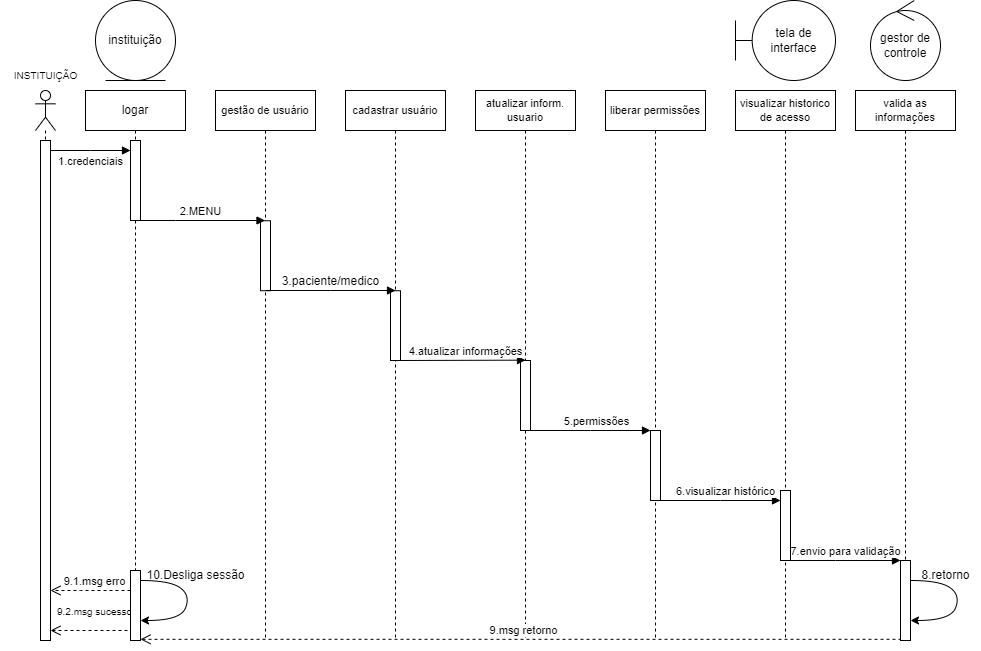

The diagram above was exported from draw.io. Its source (the exported page's mxGraphModel, read from the mxfile embedded in the PNG):
<mxGraphModel dx="2633" dy="522" grid="1" gridSize="10" guides="1" tooltips="1" connect="1" arrows="1" fold="1" page="1" pageScale="1" pageWidth="1654" pageHeight="2336" math="0" shadow="0">
  <root>
    <mxCell id="0" />
    <mxCell id="1" parent="0" />
    <mxCell id="t9AfbnQtfpFPkKWFSSn6-8" value="tela de interface" style="shape=umlBoundary;whiteSpace=wrap;html=1;" parent="1" vertex="1">
      <mxGeometry x="730" y="30" width="100" height="80" as="geometry" />
    </mxCell>
    <mxCell id="t9AfbnQtfpFPkKWFSSn6-9" value="atualizar inform.&lt;br style=&quot;font-size: 11px;&quot;&gt;usuario" style="shape=umlLifeline;perimeter=lifelinePerimeter;whiteSpace=wrap;html=1;container=1;dropTarget=0;collapsible=0;recursiveResize=0;outlineConnect=0;portConstraint=eastwest;newEdgeStyle={&quot;edgeStyle&quot;:&quot;elbowEdgeStyle&quot;,&quot;elbow&quot;:&quot;vertical&quot;,&quot;curved&quot;:0,&quot;rounded&quot;:0};fontSize=11;" parent="1" vertex="1">
      <mxGeometry x="470" y="120" width="100" height="550" as="geometry" />
    </mxCell>
    <mxCell id="t9AfbnQtfpFPkKWFSSn6-31" value="" style="html=1;points=[];perimeter=orthogonalPerimeter;outlineConnect=0;targetShapes=umlLifeline;portConstraint=eastwest;newEdgeStyle={&quot;edgeStyle&quot;:&quot;elbowEdgeStyle&quot;,&quot;elbow&quot;:&quot;vertical&quot;,&quot;curved&quot;:0,&quot;rounded&quot;:0};" parent="t9AfbnQtfpFPkKWFSSn6-9" vertex="1">
      <mxGeometry x="45" y="270" width="10" height="70" as="geometry" />
    </mxCell>
    <mxCell id="t9AfbnQtfpFPkKWFSSn6-10" value="liberar permissões" style="shape=umlLifeline;perimeter=lifelinePerimeter;whiteSpace=wrap;html=1;container=1;dropTarget=0;collapsible=0;recursiveResize=0;outlineConnect=0;portConstraint=eastwest;newEdgeStyle={&quot;edgeStyle&quot;:&quot;elbowEdgeStyle&quot;,&quot;elbow&quot;:&quot;vertical&quot;,&quot;curved&quot;:0,&quot;rounded&quot;:0};fontSize=11;" parent="1" vertex="1">
      <mxGeometry x="600" y="120" width="100" height="550" as="geometry" />
    </mxCell>
    <mxCell id="t9AfbnQtfpFPkKWFSSn6-11" value="cadastrar usuário" style="shape=umlLifeline;perimeter=lifelinePerimeter;whiteSpace=wrap;html=1;container=1;dropTarget=0;collapsible=0;recursiveResize=0;outlineConnect=0;portConstraint=eastwest;newEdgeStyle={&quot;edgeStyle&quot;:&quot;elbowEdgeStyle&quot;,&quot;elbow&quot;:&quot;vertical&quot;,&quot;curved&quot;:0,&quot;rounded&quot;:0};fontSize=11;" parent="1" vertex="1">
      <mxGeometry x="340" y="120" width="100" height="550" as="geometry" />
    </mxCell>
    <mxCell id="t9AfbnQtfpFPkKWFSSn6-30" value="" style="html=1;points=[];perimeter=orthogonalPerimeter;outlineConnect=0;targetShapes=umlLifeline;portConstraint=eastwest;newEdgeStyle={&quot;edgeStyle&quot;:&quot;elbowEdgeStyle&quot;,&quot;elbow&quot;:&quot;vertical&quot;,&quot;curved&quot;:0,&quot;rounded&quot;:0};" parent="t9AfbnQtfpFPkKWFSSn6-11" vertex="1">
      <mxGeometry x="45" y="200.24" width="10" height="69.76" as="geometry" />
    </mxCell>
    <mxCell id="t9AfbnQtfpFPkKWFSSn6-12" value="gestão de usuário" style="shape=umlLifeline;perimeter=lifelinePerimeter;whiteSpace=wrap;html=1;container=1;dropTarget=0;collapsible=0;recursiveResize=0;outlineConnect=0;portConstraint=eastwest;newEdgeStyle={&quot;edgeStyle&quot;:&quot;elbowEdgeStyle&quot;,&quot;elbow&quot;:&quot;vertical&quot;,&quot;curved&quot;:0,&quot;rounded&quot;:0};fontSize=11;" parent="1" vertex="1">
      <mxGeometry x="210" y="120" width="100" height="550" as="geometry" />
    </mxCell>
    <mxCell id="t9AfbnQtfpFPkKWFSSn6-26" value="" style="html=1;points=[];perimeter=orthogonalPerimeter;outlineConnect=0;targetShapes=umlLifeline;portConstraint=eastwest;newEdgeStyle={&quot;edgeStyle&quot;:&quot;elbowEdgeStyle&quot;,&quot;elbow&quot;:&quot;vertical&quot;,&quot;curved&quot;:0,&quot;rounded&quot;:0};" parent="t9AfbnQtfpFPkKWFSSn6-12" vertex="1">
      <mxGeometry x="45" y="130.24" width="10" height="70" as="geometry" />
    </mxCell>
    <mxCell id="t9AfbnQtfpFPkKWFSSn6-13" value="logar" style="shape=umlLifeline;perimeter=lifelinePerimeter;whiteSpace=wrap;html=1;container=1;dropTarget=0;collapsible=0;recursiveResize=0;outlineConnect=0;portConstraint=eastwest;newEdgeStyle={&quot;edgeStyle&quot;:&quot;elbowEdgeStyle&quot;,&quot;elbow&quot;:&quot;vertical&quot;,&quot;curved&quot;:0,&quot;rounded&quot;:0};size=40;" parent="1" vertex="1">
      <mxGeometry x="80" y="120" width="100" height="480" as="geometry" />
    </mxCell>
    <mxCell id="t9AfbnQtfpFPkKWFSSn6-23" value="" style="html=1;points=[];perimeter=orthogonalPerimeter;outlineConnect=0;targetShapes=umlLifeline;portConstraint=eastwest;newEdgeStyle={&quot;edgeStyle&quot;:&quot;elbowEdgeStyle&quot;,&quot;elbow&quot;:&quot;vertical&quot;,&quot;curved&quot;:0,&quot;rounded&quot;:0};" parent="t9AfbnQtfpFPkKWFSSn6-13" vertex="1">
      <mxGeometry x="45" y="50" width="10" height="80" as="geometry" />
    </mxCell>
    <mxCell id="t9AfbnQtfpFPkKWFSSn6-14" value="visualizar historico de acesso" style="shape=umlLifeline;perimeter=lifelinePerimeter;whiteSpace=wrap;html=1;container=1;dropTarget=0;collapsible=0;recursiveResize=0;outlineConnect=0;portConstraint=eastwest;newEdgeStyle={&quot;edgeStyle&quot;:&quot;elbowEdgeStyle&quot;,&quot;elbow&quot;:&quot;vertical&quot;,&quot;curved&quot;:0,&quot;rounded&quot;:0};fontSize=11;" parent="1" vertex="1">
      <mxGeometry x="730" y="120" width="100" height="550" as="geometry" />
    </mxCell>
    <mxCell id="t9AfbnQtfpFPkKWFSSn6-15" value="" style="shape=umlLifeline;perimeter=lifelinePerimeter;whiteSpace=wrap;html=1;container=1;dropTarget=0;collapsible=0;recursiveResize=0;outlineConnect=0;portConstraint=eastwest;newEdgeStyle={&quot;edgeStyle&quot;:&quot;elbowEdgeStyle&quot;,&quot;elbow&quot;:&quot;vertical&quot;,&quot;curved&quot;:0,&quot;rounded&quot;:0};participant=umlActor;" parent="1" vertex="1">
      <mxGeometry x="30" y="120" width="20" height="550" as="geometry" />
    </mxCell>
    <mxCell id="t9AfbnQtfpFPkKWFSSn6-22" value="" style="html=1;points=[];perimeter=orthogonalPerimeter;outlineConnect=0;targetShapes=umlLifeline;portConstraint=eastwest;newEdgeStyle={&quot;edgeStyle&quot;:&quot;elbowEdgeStyle&quot;,&quot;elbow&quot;:&quot;vertical&quot;,&quot;curved&quot;:0,&quot;rounded&quot;:0};" parent="t9AfbnQtfpFPkKWFSSn6-15" vertex="1">
      <mxGeometry x="5" y="50" width="10" height="500" as="geometry" />
    </mxCell>
    <mxCell id="t9AfbnQtfpFPkKWFSSn6-16" value="INSTITUIÇÃO" style="text;html=1;align=center;verticalAlign=middle;resizable=0;points=[];autosize=1;strokeColor=none;fillColor=none;fontSize=10;" parent="1" vertex="1">
      <mxGeometry x="-5" y="90" width="90" height="30" as="geometry" />
    </mxCell>
    <mxCell id="t9AfbnQtfpFPkKWFSSn6-24" value="2.MENU" style="html=1;verticalAlign=bottom;endArrow=block;edgeStyle=elbowEdgeStyle;elbow=vertical;curved=0;rounded=0;" parent="1" target="t9AfbnQtfpFPkKWFSSn6-12" edge="1">
      <mxGeometry x="-0.0025" width="80" relative="1" as="geometry">
        <mxPoint x="130" y="250" as="sourcePoint" />
        <mxPoint x="210" y="250" as="targetPoint" />
        <mxPoint as="offset" />
      </mxGeometry>
    </mxCell>
    <mxCell id="t9AfbnQtfpFPkKWFSSn6-29" value="1.credenciais" style="html=1;verticalAlign=bottom;endArrow=block;edgeStyle=elbowEdgeStyle;elbow=vertical;curved=0;rounded=0;fontSize=11;" parent="1" source="t9AfbnQtfpFPkKWFSSn6-22" target="t9AfbnQtfpFPkKWFSSn6-23" edge="1">
      <mxGeometry y="-20" width="80" relative="1" as="geometry">
        <mxPoint x="49.999999999999545" y="179.9999999999999" as="sourcePoint" />
        <mxPoint x="120" y="180" as="targetPoint" />
        <mxPoint as="offset" />
        <Array as="points">
          <mxPoint x="85" y="180" />
        </Array>
      </mxGeometry>
    </mxCell>
    <mxCell id="t9AfbnQtfpFPkKWFSSn6-32" value="4.atualizar informações" style="html=1;verticalAlign=bottom;endArrow=block;edgeStyle=elbowEdgeStyle;elbow=vertical;curved=0;rounded=0;" parent="1" target="t9AfbnQtfpFPkKWFSSn6-31" edge="1">
      <mxGeometry x="0.0765" width="80" relative="1" as="geometry">
        <mxPoint x="390" y="390" as="sourcePoint" />
        <mxPoint x="510" y="390" as="targetPoint" />
        <mxPoint as="offset" />
        <Array as="points">
          <mxPoint x="430" y="389.66" />
        </Array>
      </mxGeometry>
    </mxCell>
    <mxCell id="t9AfbnQtfpFPkKWFSSn6-33" value="5.permissões" style="html=1;verticalAlign=bottom;endArrow=block;edgeStyle=elbowEdgeStyle;elbow=vertical;curved=0;rounded=0;" parent="1" target="t9AfbnQtfpFPkKWFSSn6-34" edge="1">
      <mxGeometry x="0.0905" width="80" relative="1" as="geometry">
        <mxPoint x="525.5" y="460" as="sourcePoint" />
        <mxPoint x="655.0000000000005" y="460" as="targetPoint" />
        <mxPoint as="offset" />
      </mxGeometry>
    </mxCell>
    <mxCell id="t9AfbnQtfpFPkKWFSSn6-35" value="6.visualizar histórico" style="html=1;verticalAlign=bottom;endArrow=block;edgeStyle=elbowEdgeStyle;elbow=vertical;curved=0;rounded=0;" parent="1" edge="1" target="t9AfbnQtfpFPkKWFSSn6-36">
      <mxGeometry x="0.0905" width="80" relative="1" as="geometry">
        <mxPoint x="655" y="530" as="sourcePoint" />
        <mxPoint x="785" y="530" as="targetPoint" />
        <mxPoint as="offset" />
      </mxGeometry>
    </mxCell>
    <mxCell id="t9AfbnQtfpFPkKWFSSn6-41" value="9.1.msg erro" style="html=1;verticalAlign=bottom;endArrow=open;dashed=1;endSize=8;edgeStyle=elbowEdgeStyle;elbow=vertical;curved=0;rounded=0;" parent="1" source="t9AfbnQtfpFPkKWFSSn6-49" target="t9AfbnQtfpFPkKWFSSn6-22" edge="1">
      <mxGeometry x="-0.0651" relative="1" as="geometry">
        <mxPoint x="124.99999999999955" y="670" as="sourcePoint" />
        <mxPoint x="50" y="620" as="targetPoint" />
        <Array as="points">
          <mxPoint x="75" y="620" />
          <mxPoint x="105" y="600" />
          <mxPoint x="80" y="640" />
        </Array>
        <mxPoint x="1" as="offset" />
      </mxGeometry>
    </mxCell>
    <mxCell id="t9AfbnQtfpFPkKWFSSn6-42" value="valida as informações" style="shape=umlLifeline;perimeter=lifelinePerimeter;whiteSpace=wrap;html=1;container=1;dropTarget=0;collapsible=0;recursiveResize=0;outlineConnect=0;portConstraint=eastwest;newEdgeStyle={&quot;edgeStyle&quot;:&quot;elbowEdgeStyle&quot;,&quot;elbow&quot;:&quot;vertical&quot;,&quot;curved&quot;:0,&quot;rounded&quot;:0};fontSize=11;" parent="1" vertex="1">
      <mxGeometry x="850" y="120" width="100" height="470" as="geometry" />
    </mxCell>
    <mxCell id="t9AfbnQtfpFPkKWFSSn6-43" value="instituição" style="ellipse;shape=umlEntity;whiteSpace=wrap;html=1;" parent="1" vertex="1">
      <mxGeometry x="90" y="30" width="80" height="80" as="geometry" />
    </mxCell>
    <mxCell id="t9AfbnQtfpFPkKWFSSn6-45" value="7.envio para validação" style="html=1;verticalAlign=bottom;endArrow=block;edgeStyle=elbowEdgeStyle;elbow=vertical;curved=0;rounded=0;" parent="1" source="t9AfbnQtfpFPkKWFSSn6-36" target="t9AfbnQtfpFPkKWFSSn6-44" edge="1">
      <mxGeometry relative="1" as="geometry">
        <mxPoint x="827" y="250.24" as="sourcePoint" />
        <Array as="points">
          <mxPoint x="830" y="590" />
          <mxPoint x="841" y="250" />
        </Array>
        <mxPoint as="offset" />
      </mxGeometry>
    </mxCell>
    <mxCell id="t9AfbnQtfpFPkKWFSSn6-47" value="" style="curved=1;endArrow=classic;html=1;rounded=0;" parent="1" edge="1">
      <mxGeometry width="50" height="50" relative="1" as="geometry">
        <mxPoint x="135" y="610" as="sourcePoint" />
        <mxPoint x="135" y="650" as="targetPoint" />
        <Array as="points">
          <mxPoint x="165" y="610" />
          <mxPoint x="185" y="625" />
          <mxPoint x="175" y="650" />
        </Array>
      </mxGeometry>
    </mxCell>
    <mxCell id="t9AfbnQtfpFPkKWFSSn6-48" value="8.retorno" style="text;html=1;align=center;verticalAlign=middle;resizable=0;points=[];autosize=1;strokeColor=none;fillColor=none;" parent="1" vertex="1">
      <mxGeometry x="905" y="590" width="70" height="30" as="geometry" />
    </mxCell>
    <mxCell id="t9AfbnQtfpFPkKWFSSn6-50" value="9.msg retorno" style="html=1;verticalAlign=bottom;endArrow=open;dashed=1;endSize=8;edgeStyle=elbowEdgeStyle;elbow=vertical;curved=0;rounded=0;" parent="1" target="t9AfbnQtfpFPkKWFSSn6-49" edge="1">
      <mxGeometry x="-0.0065" relative="1" as="geometry">
        <mxPoint x="896" y="668.8199999999999" as="sourcePoint" />
        <mxPoint x="144" y="668.82" as="targetPoint" />
        <Array as="points">
          <mxPoint x="539" y="668.82" />
        </Array>
        <mxPoint as="offset" />
      </mxGeometry>
    </mxCell>
    <mxCell id="t9AfbnQtfpFPkKWFSSn6-51" value="" style="curved=1;endArrow=classic;html=1;rounded=0;" parent="1" edge="1">
      <mxGeometry width="50" height="50" relative="1" as="geometry">
        <mxPoint x="905" y="610" as="sourcePoint" />
        <mxPoint x="905" y="650" as="targetPoint" />
        <Array as="points">
          <mxPoint x="935" y="610" />
          <mxPoint x="955" y="625" />
          <mxPoint x="945" y="650" />
        </Array>
      </mxGeometry>
    </mxCell>
    <mxCell id="t9AfbnQtfpFPkKWFSSn6-53" value="10.Desliga sessão" style="text;html=1;align=center;verticalAlign=middle;resizable=0;points=[];autosize=1;strokeColor=none;fillColor=none;" parent="1" vertex="1">
      <mxGeometry x="130" y="590" width="120" height="30" as="geometry" />
    </mxCell>
    <mxCell id="t9AfbnQtfpFPkKWFSSn6-54" value="9.2.msg sucesso" style="html=1;verticalAlign=bottom;endArrow=open;dashed=1;endSize=8;edgeStyle=elbowEdgeStyle;elbow=vertical;curved=0;rounded=0;fontSize=10;" parent="1" edge="1">
      <mxGeometry x="0.0526" y="-10" relative="1" as="geometry">
        <mxPoint x="129.99999999999955" y="670" as="sourcePoint" />
        <mxPoint x="44.999999999999545" y="660" as="targetPoint" />
        <Array as="points">
          <mxPoint x="75" y="660" />
          <mxPoint x="55" y="640" />
          <mxPoint x="75" y="620" />
          <mxPoint x="75" y="520" />
          <mxPoint x="85" y="510" />
        </Array>
        <mxPoint x="-1" as="offset" />
      </mxGeometry>
    </mxCell>
    <mxCell id="t9AfbnQtfpFPkKWFSSn6-60" value="3.paciente/medico" style="html=1;verticalAlign=bottom;endArrow=block;edgeStyle=elbowEdgeStyle;elbow=vertical;curved=0;rounded=0;fontSize=12;" parent="1" edge="1">
      <mxGeometry width="80" relative="1" as="geometry">
        <mxPoint x="260" y="320" as="sourcePoint" />
        <mxPoint x="390" y="320" as="targetPoint" />
        <mxPoint as="offset" />
      </mxGeometry>
    </mxCell>
    <mxCell id="t9AfbnQtfpFPkKWFSSn6-61" value="gestor de controle" style="ellipse;shape=umlControl;whiteSpace=wrap;html=1;" parent="1" vertex="1">
      <mxGeometry x="865" y="30" width="70" height="80" as="geometry" />
    </mxCell>
    <mxCell id="t9AfbnQtfpFPkKWFSSn6-34" value="" style="html=1;points=[];perimeter=orthogonalPerimeter;outlineConnect=0;targetShapes=umlLifeline;portConstraint=eastwest;newEdgeStyle={&quot;edgeStyle&quot;:&quot;elbowEdgeStyle&quot;,&quot;elbow&quot;:&quot;vertical&quot;,&quot;curved&quot;:0,&quot;rounded&quot;:0};" parent="1" vertex="1">
      <mxGeometry x="645" y="460" width="10" height="70" as="geometry" />
    </mxCell>
    <mxCell id="t9AfbnQtfpFPkKWFSSn6-36" value="" style="html=1;points=[];perimeter=orthogonalPerimeter;outlineConnect=0;targetShapes=umlLifeline;portConstraint=eastwest;newEdgeStyle={&quot;edgeStyle&quot;:&quot;elbowEdgeStyle&quot;,&quot;elbow&quot;:&quot;vertical&quot;,&quot;curved&quot;:0,&quot;rounded&quot;:0};" parent="1" vertex="1">
      <mxGeometry x="775" y="520" width="10" height="70" as="geometry" />
    </mxCell>
    <mxCell id="t9AfbnQtfpFPkKWFSSn6-44" value="" style="html=1;points=[];perimeter=orthogonalPerimeter;outlineConnect=0;targetShapes=umlLifeline;portConstraint=eastwest;newEdgeStyle={&quot;edgeStyle&quot;:&quot;elbowEdgeStyle&quot;,&quot;elbow&quot;:&quot;vertical&quot;,&quot;curved&quot;:0,&quot;rounded&quot;:0};" parent="1" vertex="1">
      <mxGeometry x="895" y="590" width="10" height="80" as="geometry" />
    </mxCell>
    <mxCell id="t9AfbnQtfpFPkKWFSSn6-49" value="" style="html=1;points=[];perimeter=orthogonalPerimeter;outlineConnect=0;targetShapes=umlLifeline;portConstraint=eastwest;newEdgeStyle={&quot;edgeStyle&quot;:&quot;elbowEdgeStyle&quot;,&quot;elbow&quot;:&quot;vertical&quot;,&quot;curved&quot;:0,&quot;rounded&quot;:0};" parent="1" vertex="1">
      <mxGeometry x="125" y="600" width="10" height="70" as="geometry" />
    </mxCell>
  </root>
</mxGraphModel>